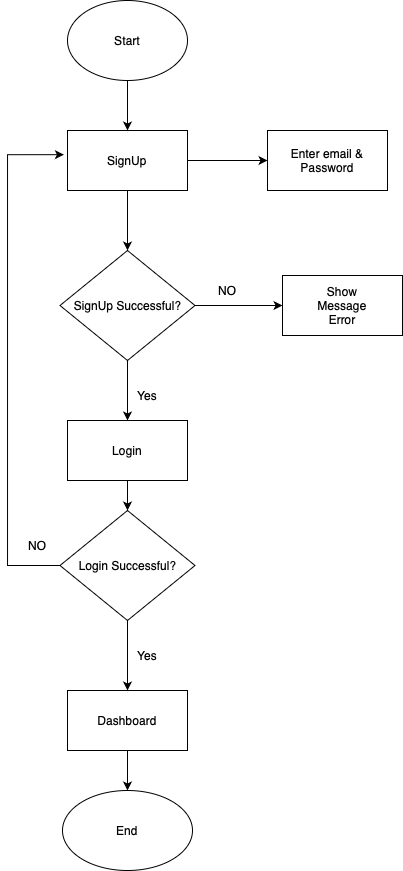

The diagram above was exported from draw.io. Its source (the exported page's mxGraphModel, read from the mxfile embedded in the PNG):
<mxGraphModel dx="867" dy="569" grid="1" gridSize="10" guides="1" tooltips="1" connect="1" arrows="1" fold="1" page="1" pageScale="1" pageWidth="827" pageHeight="1169" math="0" shadow="0">
  <root>
    <mxCell id="0" />
    <mxCell id="1" parent="0" />
    <mxCell id="cRiK0W7BK8YEekKC7XN5-6" style="edgeStyle=orthogonalEdgeStyle;rounded=0;orthogonalLoop=1;jettySize=auto;html=1;entryX=0.5;entryY=0;entryDx=0;entryDy=0;" edge="1" parent="1" source="cRiK0W7BK8YEekKC7XN5-1" target="cRiK0W7BK8YEekKC7XN5-4">
      <mxGeometry relative="1" as="geometry" />
    </mxCell>
    <mxCell id="cRiK0W7BK8YEekKC7XN5-1" value="" style="ellipse;whiteSpace=wrap;html=1;fillColor=none;" vertex="1" parent="1">
      <mxGeometry x="380" y="70" width="120" height="80" as="geometry" />
    </mxCell>
    <mxCell id="cRiK0W7BK8YEekKC7XN5-3" value="Start" style="text;html=1;align=center;verticalAlign=middle;whiteSpace=wrap;rounded=0;" vertex="1" parent="1">
      <mxGeometry x="410" y="95" width="60" height="30" as="geometry" />
    </mxCell>
    <mxCell id="cRiK0W7BK8YEekKC7XN5-9" value="" style="edgeStyle=orthogonalEdgeStyle;rounded=0;orthogonalLoop=1;jettySize=auto;html=1;" edge="1" parent="1" source="cRiK0W7BK8YEekKC7XN5-4" target="cRiK0W7BK8YEekKC7XN5-8">
      <mxGeometry relative="1" as="geometry" />
    </mxCell>
    <mxCell id="cRiK0W7BK8YEekKC7XN5-11" value="" style="edgeStyle=orthogonalEdgeStyle;rounded=0;orthogonalLoop=1;jettySize=auto;html=1;" edge="1" parent="1" source="cRiK0W7BK8YEekKC7XN5-4" target="cRiK0W7BK8YEekKC7XN5-10">
      <mxGeometry relative="1" as="geometry" />
    </mxCell>
    <mxCell id="cRiK0W7BK8YEekKC7XN5-4" value="" style="rounded=0;whiteSpace=wrap;html=1;" vertex="1" parent="1">
      <mxGeometry x="380" y="200" width="120" height="60" as="geometry" />
    </mxCell>
    <mxCell id="cRiK0W7BK8YEekKC7XN5-7" value="SignUp" style="text;html=1;align=center;verticalAlign=middle;whiteSpace=wrap;rounded=0;" vertex="1" parent="1">
      <mxGeometry x="410" y="215" width="60" height="30" as="geometry" />
    </mxCell>
    <mxCell id="cRiK0W7BK8YEekKC7XN5-8" value="Enter email &amp;amp; Password" style="rounded=0;whiteSpace=wrap;html=1;" vertex="1" parent="1">
      <mxGeometry x="580" y="200" width="120" height="60" as="geometry" />
    </mxCell>
    <mxCell id="cRiK0W7BK8YEekKC7XN5-13" value="" style="edgeStyle=orthogonalEdgeStyle;rounded=0;orthogonalLoop=1;jettySize=auto;html=1;" edge="1" parent="1" source="cRiK0W7BK8YEekKC7XN5-10" target="cRiK0W7BK8YEekKC7XN5-12">
      <mxGeometry relative="1" as="geometry" />
    </mxCell>
    <mxCell id="cRiK0W7BK8YEekKC7XN5-17" value="" style="edgeStyle=orthogonalEdgeStyle;rounded=0;orthogonalLoop=1;jettySize=auto;html=1;" edge="1" parent="1" source="cRiK0W7BK8YEekKC7XN5-10" target="cRiK0W7BK8YEekKC7XN5-16">
      <mxGeometry relative="1" as="geometry" />
    </mxCell>
    <mxCell id="cRiK0W7BK8YEekKC7XN5-10" value="SignUp Successful?" style="rhombus;whiteSpace=wrap;html=1;rounded=0;" vertex="1" parent="1">
      <mxGeometry x="372.5" y="320" width="135" height="110" as="geometry" />
    </mxCell>
    <mxCell id="cRiK0W7BK8YEekKC7XN5-12" value="" style="whiteSpace=wrap;html=1;rounded=0;" vertex="1" parent="1">
      <mxGeometry x="595" y="345" width="120" height="60" as="geometry" />
    </mxCell>
    <mxCell id="cRiK0W7BK8YEekKC7XN5-14" value="NO" style="text;html=1;align=center;verticalAlign=middle;whiteSpace=wrap;rounded=0;" vertex="1" parent="1">
      <mxGeometry x="510" y="345" width="60" height="30" as="geometry" />
    </mxCell>
    <mxCell id="cRiK0W7BK8YEekKC7XN5-15" value="Show Message Error" style="text;html=1;align=center;verticalAlign=middle;whiteSpace=wrap;rounded=0;" vertex="1" parent="1">
      <mxGeometry x="625" y="360" width="60" height="30" as="geometry" />
    </mxCell>
    <mxCell id="cRiK0W7BK8YEekKC7XN5-28" style="edgeStyle=orthogonalEdgeStyle;rounded=0;orthogonalLoop=1;jettySize=auto;html=1;exitX=0.5;exitY=1;exitDx=0;exitDy=0;entryX=0.5;entryY=0;entryDx=0;entryDy=0;" edge="1" parent="1" source="cRiK0W7BK8YEekKC7XN5-16" target="cRiK0W7BK8YEekKC7XN5-27">
      <mxGeometry relative="1" as="geometry" />
    </mxCell>
    <mxCell id="cRiK0W7BK8YEekKC7XN5-16" value="Login" style="whiteSpace=wrap;html=1;rounded=0;" vertex="1" parent="1">
      <mxGeometry x="380" y="490" width="120" height="60" as="geometry" />
    </mxCell>
    <mxCell id="cRiK0W7BK8YEekKC7XN5-18" value="Yes" style="text;html=1;align=center;verticalAlign=middle;whiteSpace=wrap;rounded=0;" vertex="1" parent="1">
      <mxGeometry x="430" y="450" width="60" height="30" as="geometry" />
    </mxCell>
    <mxCell id="cRiK0W7BK8YEekKC7XN5-31" value="" style="edgeStyle=orthogonalEdgeStyle;rounded=0;orthogonalLoop=1;jettySize=auto;html=1;" edge="1" parent="1" source="cRiK0W7BK8YEekKC7XN5-27" target="cRiK0W7BK8YEekKC7XN5-30">
      <mxGeometry relative="1" as="geometry" />
    </mxCell>
    <mxCell id="cRiK0W7BK8YEekKC7XN5-27" value="Login Successful?" style="rhombus;whiteSpace=wrap;html=1;rounded=0;" vertex="1" parent="1">
      <mxGeometry x="372.5" y="580" width="135" height="110" as="geometry" />
    </mxCell>
    <mxCell id="cRiK0W7BK8YEekKC7XN5-29" style="edgeStyle=orthogonalEdgeStyle;rounded=0;orthogonalLoop=1;jettySize=auto;html=1;entryX=-0.03;entryY=0.403;entryDx=0;entryDy=0;entryPerimeter=0;" edge="1" parent="1" source="cRiK0W7BK8YEekKC7XN5-27" target="cRiK0W7BK8YEekKC7XN5-4">
      <mxGeometry relative="1" as="geometry">
        <Array as="points">
          <mxPoint x="320" y="635" />
          <mxPoint x="320" y="224" />
        </Array>
      </mxGeometry>
    </mxCell>
    <mxCell id="cRiK0W7BK8YEekKC7XN5-35" value="" style="edgeStyle=orthogonalEdgeStyle;rounded=0;orthogonalLoop=1;jettySize=auto;html=1;" edge="1" parent="1" source="cRiK0W7BK8YEekKC7XN5-30" target="cRiK0W7BK8YEekKC7XN5-34">
      <mxGeometry relative="1" as="geometry" />
    </mxCell>
    <mxCell id="cRiK0W7BK8YEekKC7XN5-30" value="Dashboard" style="whiteSpace=wrap;html=1;rounded=0;" vertex="1" parent="1">
      <mxGeometry x="380" y="760" width="120" height="60" as="geometry" />
    </mxCell>
    <mxCell id="cRiK0W7BK8YEekKC7XN5-32" value="NO" style="text;html=1;align=center;verticalAlign=middle;whiteSpace=wrap;rounded=0;" vertex="1" parent="1">
      <mxGeometry x="320" y="600" width="60" height="30" as="geometry" />
    </mxCell>
    <mxCell id="cRiK0W7BK8YEekKC7XN5-33" value="Yes" style="text;html=1;align=center;verticalAlign=middle;whiteSpace=wrap;rounded=0;" vertex="1" parent="1">
      <mxGeometry x="430" y="710" width="60" height="30" as="geometry" />
    </mxCell>
    <mxCell id="cRiK0W7BK8YEekKC7XN5-34" value="End" style="ellipse;whiteSpace=wrap;html=1;rounded=0;" vertex="1" parent="1">
      <mxGeometry x="375" y="860" width="130" height="80" as="geometry" />
    </mxCell>
  </root>
</mxGraphModel>